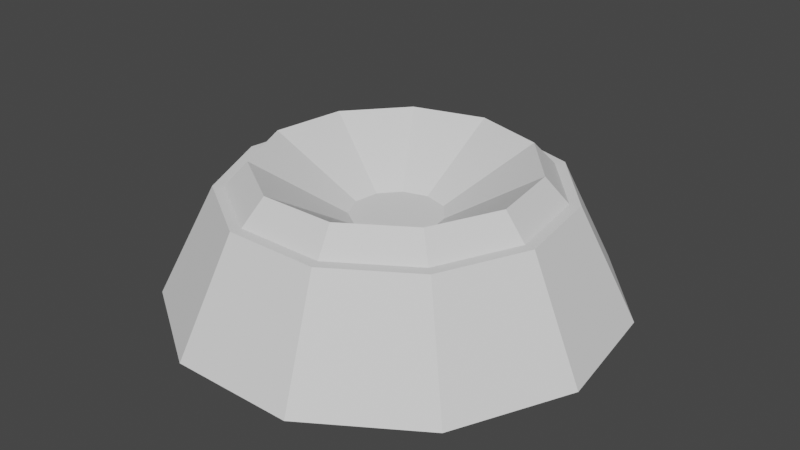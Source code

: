 # Source: MagLev.blend  (saved by Blender 2.93.21; exported with 4.5.12 LTS)
import bpy
from mathutils import Matrix  # noqa: F401  (used for matrix-valued properties, if any)

bpy.ops.wm.read_factory_settings(use_empty=True)
scene = bpy.context.scene
scene.name = 'Scene'

# ---- collections
col_collection = bpy.data.collections.new('Collection'); scene.collection.children.link(col_collection)

# ---- world
world_world = bpy.data.worlds.new('World'); scene.world = world_world
world_world.use_nodes = True; world_world.node_tree.nodes.clear()
_N = world_world.node_tree.nodes; _L = world_world.node_tree.links
n0 = _N.new('ShaderNodeOutputWorld'); n0.name = 'World Output'; n0.location = (300, 300)
n1 = _N.new('ShaderNodeBackground'); n1.name = 'Background'; n1.location = (10, 300)
n1.inputs[0].default_value = (0.05088, 0.05088, 0.05088, 1.0)
_L.new(n1.outputs[0], n0.inputs[0])
n0.is_active_output = True
world_world.color = (0.05088, 0.05088, 0.05088)
world_world.use_sun_shadow = False
world_world.sun_shadow_jitter_overblur = 0.0

# ---- meshes
me_cylinder = bpy.data.meshes.new('Cylinder')
me_cylinder.from_pydata([(-1.626e-08, 2.0, -1.0), (-0.7597, 1.182, 0.2652), (1.081, 1.683, -1.0), (-1.278, 0.5837, 0.2652), (1.819, 0.8308, -1.0), (-1.391, -0.2, 0.2652), (1.98, -0.2846, -1.0), (-1.062, -0.9202, 0.2652), (1.511, -1.31, -1.0), (-0.3959, -1.348, 0.2652), (0.5635, -1.919, -1.0), (0.3959, -1.348, 0.2652), (-0.5635, -1.919, -1.0), (1.062, -0.9202, 0.2652), (-1.511, -1.31, -1.0), (1.391, -0.2, 0.2652), (-1.98, -0.2846, -1.0), (1.278, 0.5837, 0.2652), (-1.819, 0.8308, -1.0), (-5.181e-09, 1.405, 0.2652), (-1.081, 1.683, -1.0), (0.7597, 1.182, 0.2652), (0.811, 1.262, 0.2652), (-8.128e-09, 1.5, 0.2652), (1.364, 0.6231, 0.2652), (1.485, -0.2135, 0.2652), (1.134, -0.9823, 0.2652), (0.4226, -1.439, 0.2652), (-0.4226, -1.439, 0.2652), (-1.134, -0.9823, 0.2652), (-1.485, -0.2135, 0.2652), (-1.364, 0.6231, 0.2652), (-0.811, 1.262, 0.2652), (0.7597, 1.182, 0.2652), (-5.181e-09, 1.405, 0.2652), (1.278, 0.5837, 0.2652), (1.391, -0.2, 0.2652), (1.062, -0.9202, 0.2652), (0.3959, -1.348, 0.2652), (-0.3959, -1.348, 0.2652), (-1.062, -0.9202, 0.2652), (-1.391, -0.2, 0.2652), (-1.278, 0.5837, 0.2652), (-0.7597, 1.182, 0.2652), (0.7597, 1.182, 0.2652), (-5.181e-09, 1.405, 0.2652), (1.278, 0.5837, 0.2652), (1.391, -0.2, 0.2652), (1.062, -0.9202, 0.2652), (0.3959, -1.348, 0.2652), (-0.3959, -1.348, 0.2652), (-1.062, -0.9202, 0.2652), (-1.391, -0.2, 0.2652), (-1.278, 0.5837, 0.2652), (-0.7597, 1.182, 0.2652), (-1.291e-08, 1.201, 0.5412), (-0.6495, 1.011, 0.5412), (-1.093, 0.4991, 0.5412), (-1.189, -0.171, 0.5412), (-0.9079, -0.7867, 0.5412), (-0.3385, -1.153, 0.5412), (0.3385, -1.153, 0.5412), (0.9079, -0.7867, 0.5412), (1.189, -0.171, 0.5412), (1.093, 0.4991, 0.5412), (0.6495, 1.011, 0.5412)], [], [(0, 23, 22, 2), (2, 22, 24, 4), (4, 24, 25, 6), (6, 25, 26, 8), (8, 26, 27, 10), (10, 27, 28, 12), (12, 28, 29, 14), (14, 29, 30, 16), (16, 30, 31, 18), (18, 31, 32, 20), (20, 32, 23, 0), (0, 2, 4, 6, 8, 10, 12, 14, 16, 18, 20), (34, 33, 22, 23), (33, 35, 24, 22), (35, 36, 25, 24), (36, 37, 26, 25), (37, 38, 27, 26), (38, 39, 28, 27), (39, 40, 29, 28), (40, 41, 30, 29), (41, 42, 31, 30), (42, 43, 32, 31), (43, 34, 23, 32), (43, 42, 53, 54), (36, 35, 46, 47), (39, 38, 49, 50), (42, 41, 52, 53), (35, 33, 44, 46), (38, 37, 48, 49), (41, 40, 51, 52), (33, 34, 45, 44), (34, 43, 54, 45), (37, 36, 47, 48), (40, 39, 50, 51), (54, 53, 3, 1), (47, 46, 17, 15), (50, 49, 11, 9), (53, 52, 5, 3), (46, 44, 21, 17), (49, 48, 13, 11), (52, 51, 7, 5), (44, 45, 19, 21), (45, 54, 1, 19), (48, 47, 15, 13), (51, 50, 9, 7), (13, 15, 63, 62), (19, 1, 56, 55), (21, 19, 55, 65), (5, 7, 59, 58), (11, 13, 62, 61), (17, 21, 65, 64), (3, 5, 58, 57), (9, 11, 61, 60), (15, 17, 64, 63), (1, 3, 57, 56), (7, 9, 60, 59)])
_uv = me_cylinder.uv_layers.new(name='UVMap')
_uv.uv.foreach_set('vector', [1.0, 0.5, 1.0, 1.0, 0.9091, 1.0, 0.9091, 0.5, 0.9091, 0.5, 0.9091, 1.0, 0.8182, 1.0, 0.8182, 0.5, 0.8182, 0.5, 0.8182, 1.0, 0.7273, 1.0, 0.7273, 0.5, 0.7273, 0.5, 0.7273, 1.0, 0.6364, 1.0, 0.6364, 0.5, 0.6364, 0.5, 0.6364, 1.0, 0.5455, 1.0, 0.5455, 0.5, 0.5455, 0.5, 0.5455, 1.0, 0.4545, 1.0, 0.4545, 0.5, 0.4545, 0.5, 0.4545, 1.0, 0.3636, 1.0, 0.3636, 0.5, 0.3636, 0.5, 0.3636, 1.0, 0.2727, 1.0, 0.2727, 0.5, 0.2727, 0.5, 0.2727, 1.0, 0.1818, 1.0, 0.1818, 0.5, 0.1818, 0.5, 0.1818, 1.0, 0.09091, 1.0, 0.09091, 0.5, 0.09091, 0.5, 0.09091, 1.0, -1.788e-07, 1.0, -1.788e-07, 0.5, 0.75, 0.49, 0.8798, 0.4519, 0.9683, 0.3497, 0.9876, 0.2158, 0.9314, 0.09283, 0.8176, 0.01972, 0.6824, 0.01972, 0.5686, 0.09283, 0.5124, 0.2158, 0.5317, 0.3497, 0.6202, 0.4519, 0.25, 0.4748, 0.3715, 0.4391, 0.3798, 0.4519, 0.25, 0.49, 0.3715, 0.4391, 0.4545, 0.3434, 0.4683, 0.3497, 0.3798, 0.4519, 0.4545, 0.3434, 0.4725, 0.218, 0.4876, 0.2158, 0.4683, 0.3497, 0.4725, 0.218, 0.4199, 0.1028, 0.4314, 0.09283, 0.4876, 0.2158, 0.4199, 0.1028, 0.3133, 0.03429, 0.3176, 0.01972, 0.4314, 0.09283, 0.3133, 0.03429, 0.1867, 0.03429, 0.1824, 0.01972, 0.3176, 0.01972, 0.1867, 0.03429, 0.08009, 0.1028, 0.06862, 0.09283, 0.1824, 0.01972, 0.08009, 0.1028, 0.02747, 0.218, 0.01244, 0.2158, 0.06862, 0.09283, 0.02747, 0.218, 0.0455, 0.3434, 0.03169, 0.3497, 0.01244, 0.2158, 0.0455, 0.3434, 0.1285, 0.4391, 0.1202, 0.4519, 0.03169, 0.3497, 0.1285, 0.4391, 0.25, 0.4748, 0.25, 0.49, 0.1202, 0.4519, 0.1285, 0.4391, 0.0455, 0.3434, 0.0455, 0.3434, 0.1285, 0.4391, 0.4725, 0.218, 0.4545, 0.3434, 0.4545, 0.3434, 0.4725, 0.218, 0.1867, 0.03429, 0.3133, 0.03429, 0.3133, 0.03429, 0.1867, 0.03429, 0.0455, 0.3434, 0.02747, 0.218, 0.02747, 0.218, 0.0455, 0.3434, 0.4545, 0.3434, 0.3715, 0.4391, 0.3715, 0.4391, 0.4545, 0.3434, 0.3133, 0.03429, 0.4199, 0.1028, 0.4199, 0.1028, 0.3133, 0.03429, 0.02747, 0.218, 0.08009, 0.1028, 0.08009, 0.1028, 0.02747, 0.218, 0.3715, 0.4391, 0.25, 0.4748, 0.25, 0.4748, 0.3715, 0.4391, 0.25, 0.4748, 0.1285, 0.4391, 0.1285, 0.4391, 0.25, 0.4748, 0.4199, 0.1028, 0.4725, 0.218, 0.4725, 0.218, 0.4199, 0.1028, 0.08009, 0.1028, 0.1867, 0.03429, 0.1867, 0.03429, 0.08009, 0.1028, 0.1285, 0.4391, 0.0455, 0.3434, 0.0455, 0.3434, 0.1285, 0.4391, 0.4725, 0.218, 0.4545, 0.3434, 0.4545, 0.3434, 0.4725, 0.218, 0.1867, 0.03429, 0.3133, 0.03429, 0.3133, 0.03429, 0.1867, 0.03429, 0.0455, 0.3434, 0.02747, 0.218, 0.02747, 0.218, 0.0455, 0.3434, 0.4545, 0.3434, 0.3715, 0.4391, 0.3715, 0.4391, 0.4545, 0.3434, 0.3133, 0.03429, 0.4199, 0.1028, 0.4199, 0.1028, 0.3133, 0.03429, 0.02747, 0.218, 0.08009, 0.1028, 0.08009, 0.1028, 0.02747, 0.218, 0.3715, 0.4391, 0.25, 0.4748, 0.25, 0.4748, 0.3715, 0.4391, 0.25, 0.4748, 0.1285, 0.4391, 0.1285, 0.4391, 0.25, 0.4748, 0.4199, 0.1028, 0.4725, 0.218, 0.4725, 0.218, 0.4199, 0.1028, 0.08009, 0.1028, 0.1867, 0.03429, 0.1867, 0.03429, 0.08009, 0.1028, 0.4199, 0.1028, 0.4725, 0.218, 0.4725, 0.218, 0.4199, 0.1028, 0.25, 0.4748, 0.1285, 0.4391, 0.1285, 0.4391, 0.25, 0.4748, 0.3715, 0.4391, 0.25, 0.4748, 0.25, 0.4748, 0.3715, 0.4391, 0.02747, 0.218, 0.08009, 0.1028, 0.08009, 0.1028, 0.02747, 0.218, 0.3133, 0.03429, 0.4199, 0.1028, 0.4199, 0.1028, 0.3133, 0.03429, 0.4545, 0.3434, 0.3715, 0.4391, 0.3715, 0.4391, 0.4545, 0.3434, 0.0455, 0.3434, 0.02747, 0.218, 0.02747, 0.218, 0.0455, 0.3434, 0.1867, 0.03429, 0.3133, 0.03429, 0.3133, 0.03429, 0.1867, 0.03429, 0.4725, 0.218, 0.4545, 0.3434, 0.4545, 0.3434, 0.4725, 0.218, 0.1285, 0.4391, 0.0455, 0.3434, 0.0455, 0.3434, 0.1285, 0.4391, 0.08009, 0.1028, 0.1867, 0.03429, 0.1867, 0.03429, 0.08009, 0.1028])
me_cylinder.use_remesh_fix_poles = True
me_cylinder.use_remesh_preserve_attributes = False
me_cylinder.update()
me_cylinder_001 = bpy.data.meshes.new('Cylinder.001')
me_cylinder_001.from_pydata([(-1.291e-08, 1.201, 0.5412), (-0.6495, 1.011, 0.5412), (-1.093, 0.4991, 0.5412), (-1.189, -0.171, 0.5412), (-0.9079, -0.7867, 0.5412), (-0.3385, -1.153, 0.5412), (0.3385, -1.153, 0.5412), (0.9079, -0.7867, 0.5412), (1.189, -0.171, 0.5412), (1.093, 0.4991, 0.5412), (0.6495, 1.011, 0.5412), (0.2191, 0.341, -0.06152), (6.378e-08, 0.4053, -0.06152), (0.3687, 0.1684, -0.06152), (0.4012, -0.05768, -0.06152), (0.3063, -0.2654, -0.06152), (0.1142, -0.3889, -0.06152), (-0.1142, -0.3889, -0.06152), (-0.3063, -0.2654, -0.06152), (-0.4012, -0.05768, -0.06152), (-0.3687, 0.1684, -0.06152), (-0.2191, 0.341, -0.06152)], [], [(11, 12, 21, 20, 19, 18, 17, 16, 15, 14, 13), (12, 11, 10, 0), (11, 13, 9, 10), (13, 14, 8, 9), (14, 15, 7, 8), (15, 16, 6, 7), (16, 17, 5, 6), (17, 18, 4, 5), (18, 19, 3, 4), (19, 20, 2, 3), (20, 21, 1, 2), (21, 12, 0, 1)])
_uv = me_cylinder_001.uv_layers.new(name='UVMap')
_uv.uv.foreach_set('vector', [0.2762, 0.2908, 0.25, 0.2985, 0.2238, 0.2908, 0.2059, 0.2702, 0.202, 0.2431, 0.2133, 0.2182, 0.2363, 0.2034, 0.2637, 0.2034, 0.2867, 0.2182, 0.298, 0.2431, 0.2941, 0.2702, 0.25, 0.2985, 0.2762, 0.2908, 0.3715, 0.4391, 0.25, 0.4748, 0.2762, 0.2908, 0.2941, 0.2702, 0.4545, 0.3434, 0.3715, 0.4391, 0.2941, 0.2702, 0.298, 0.2431, 0.4725, 0.218, 0.4545, 0.3434, 0.298, 0.2431, 0.2867, 0.2182, 0.4199, 0.1028, 0.4725, 0.218, 0.2867, 0.2182, 0.2637, 0.2034, 0.3133, 0.03429, 0.4199, 0.1028, 0.2637, 0.2034, 0.2363, 0.2034, 0.1867, 0.03429, 0.3133, 0.03429, 0.2363, 0.2034, 0.2133, 0.2182, 0.08009, 0.1028, 0.1867, 0.03429, 0.2133, 0.2182, 0.202, 0.2431, 0.02747, 0.218, 0.08009, 0.1028, 0.202, 0.2431, 0.2059, 0.2702, 0.0455, 0.3434, 0.02747, 0.218, 0.2059, 0.2702, 0.2238, 0.2908, 0.1285, 0.4391, 0.0455, 0.3434, 0.2238, 0.2908, 0.25, 0.2985, 0.25, 0.4748, 0.1285, 0.4391])
me_cylinder_001.use_remesh_fix_poles = True
me_cylinder_001.use_remesh_preserve_attributes = False
me_cylinder_001.update()

# ---- objects
ob_cylinder = bpy.data.objects.new('Cylinder', me_cylinder)
ob_cylinder_001 = bpy.data.objects.new('Cylinder.001', me_cylinder_001)

# ---- transforms, parenting, visibility, modifiers, constraints
ob_cylinder.location = (0.0, 0.0, 0.0)
ob_cylinder.scale = (1.0, 1.0, 0.7832)
ob_cylinder_001.location = (0.0, 0.0, 0.0)
ob_cylinder_001.scale = (1.0, 1.0, 0.7832)

# ---- collection membership
col_collection.objects.link(ob_cylinder)
col_collection.objects.link(ob_cylinder_001)

# ---- scene / render settings (as saved in the file)
scene.frame_start = 1; scene.frame_end = 250; scene.frame_set(1)
scene.render.engine = 'BLENDER_EEVEE_NEXT'
scene.cycles.use_denoising = False
scene.cycles.samples = 128
scene.cycles.sampling_pattern = 'TABULATED_SOBOL'
scene.cycles.use_adaptive_sampling = False
scene.cycles.use_light_tree = False
scene.view_settings.view_transform = 'Filmic'
bpy.context.view_layer.update()

# ---- added for rendering (the .blend has no active camera and no usable light): camera, sun
cam_auto = bpy.data.cameras.new('AutoCamera')
cam_auto.lens = 50.0
cam_auto.sensor_width = 36.0
cam_auto.clip_end = 1000.0
ob_auto_camera = bpy.data.objects.new('AutoCamera', cam_auto)
scene.collection.objects.link(ob_auto_camera)
ob_auto_camera.location = (5.27391, -6.28818, 4.03944)
ob_auto_camera.rotation_euler = (1.09748, -7.21219e-08, 0.694738)
scene.camera = ob_auto_camera
light_auto_sun = bpy.data.lights.new('AutoSun', 'SUN')
light_auto_sun.energy = 3.0
light_auto_sun.angle = 0.0523599
ob_auto_sun = bpy.data.objects.new('AutoSun', light_auto_sun)
scene.collection.objects.link(ob_auto_sun)
ob_auto_sun.rotation_euler = (0.872665, 0.174533, 0.523599)
bpy.context.view_layer.update()
